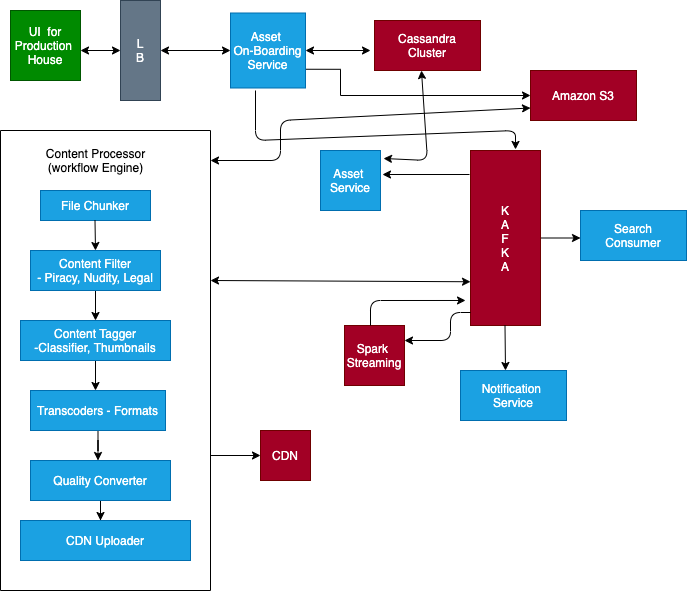

The diagram above was exported from draw.io. Its source (the exported page's mxGraphModel, read from the mxfile embedded in the PNG):
<mxGraphModel dx="837" dy="366" grid="1" gridSize="10" guides="1" tooltips="1" connect="1" arrows="1" fold="1" page="1" pageScale="1" pageWidth="827" pageHeight="1169" math="0" shadow="0">
  <root>
    <mxCell id="0" />
    <mxCell id="1" parent="0" />
    <mxCell id="2" value="UI&amp;nbsp; for Production&amp;nbsp;&lt;br&gt;House" style="whiteSpace=wrap;html=1;aspect=fixed;fillColor=#008a00;strokeColor=#005700;fontColor=#ffffff;" parent="1" vertex="1">
      <mxGeometry x="50" y="60" width="70" height="70" as="geometry" />
    </mxCell>
    <mxCell id="5" value="L&lt;br&gt;B" style="rounded=0;whiteSpace=wrap;html=1;fillColor=#647687;strokeColor=#314354;fontColor=#ffffff;" parent="1" vertex="1">
      <mxGeometry x="160" y="50" width="40" height="100" as="geometry" />
    </mxCell>
    <mxCell id="6" value="" style="endArrow=classic;startArrow=classic;html=1;entryX=0;entryY=0.5;entryDx=0;entryDy=0;" parent="1" target="5" edge="1">
      <mxGeometry width="50" height="50" relative="1" as="geometry">
        <mxPoint x="120" y="100" as="sourcePoint" />
        <mxPoint x="170" y="50" as="targetPoint" />
      </mxGeometry>
    </mxCell>
    <mxCell id="7" value="" style="endArrow=classic;startArrow=classic;html=1;" parent="1" edge="1">
      <mxGeometry width="50" height="50" relative="1" as="geometry">
        <mxPoint x="200" y="100" as="sourcePoint" />
        <mxPoint x="270" y="100" as="targetPoint" />
      </mxGeometry>
    </mxCell>
    <mxCell id="36" style="edgeStyle=orthogonalEdgeStyle;rounded=0;orthogonalLoop=1;jettySize=auto;html=1;exitX=1;exitY=0.75;exitDx=0;exitDy=0;entryX=0;entryY=0.5;entryDx=0;entryDy=0;" parent="1" source="8" target="35" edge="1">
      <mxGeometry relative="1" as="geometry">
        <Array as="points">
          <mxPoint x="380" y="119" />
          <mxPoint x="380" y="145" />
        </Array>
      </mxGeometry>
    </mxCell>
    <mxCell id="8" value="Asset&amp;nbsp;&lt;br&gt;On-Boarding&lt;br&gt;Service" style="whiteSpace=wrap;html=1;aspect=fixed;fillColor=#1ba1e2;strokeColor=#006EAF;fontColor=#ffffff;" parent="1" vertex="1">
      <mxGeometry x="270" y="62.5" width="75" height="75" as="geometry" />
    </mxCell>
    <mxCell id="10" value="" style="endArrow=classic;startArrow=classic;html=1;" parent="1" edge="1">
      <mxGeometry width="50" height="50" relative="1" as="geometry">
        <mxPoint x="345" y="100" as="sourcePoint" />
        <mxPoint x="410" y="100" as="targetPoint" />
      </mxGeometry>
    </mxCell>
    <mxCell id="12" value="Cassandra&lt;br&gt;Cluster" style="rounded=0;whiteSpace=wrap;html=1;fillColor=#a20025;strokeColor=#6F0000;fontColor=#ffffff;" parent="1" vertex="1">
      <mxGeometry x="414" y="70" width="106" height="50" as="geometry" />
    </mxCell>
    <mxCell id="14" value="File Chunker" style="rounded=0;whiteSpace=wrap;html=1;fillColor=#1ba1e2;strokeColor=#006EAF;fontColor=#ffffff;" parent="1" vertex="1">
      <mxGeometry x="80" y="240" width="110" height="30" as="geometry" />
    </mxCell>
    <mxCell id="18" style="edgeStyle=orthogonalEdgeStyle;rounded=0;orthogonalLoop=1;jettySize=auto;html=1;" parent="1" source="15" edge="1">
      <mxGeometry relative="1" as="geometry">
        <mxPoint x="135" y="370" as="targetPoint" />
      </mxGeometry>
    </mxCell>
    <mxCell id="15" value="Content Filter&lt;br&gt;- Piracy, Nudity, Legal" style="rounded=0;whiteSpace=wrap;html=1;fillColor=#1ba1e2;strokeColor=#006EAF;fontColor=#ffffff;" parent="1" vertex="1">
      <mxGeometry x="70" y="300" width="130" height="40" as="geometry" />
    </mxCell>
    <mxCell id="16" value="" style="endArrow=classic;html=1;" parent="1" edge="1">
      <mxGeometry width="50" height="50" relative="1" as="geometry">
        <mxPoint x="134.5" y="270" as="sourcePoint" />
        <mxPoint x="135" y="300" as="targetPoint" />
      </mxGeometry>
    </mxCell>
    <mxCell id="17" value="Content Processor&lt;br&gt;(workflow Engine)" style="text;html=1;align=center;verticalAlign=middle;resizable=0;points=[];autosize=1;strokeColor=none;" parent="1" vertex="1">
      <mxGeometry x="80" y="195" width="110" height="30" as="geometry" />
    </mxCell>
    <mxCell id="20" style="edgeStyle=orthogonalEdgeStyle;rounded=0;orthogonalLoop=1;jettySize=auto;html=1;" parent="1" source="19" edge="1">
      <mxGeometry relative="1" as="geometry">
        <mxPoint x="135" y="440" as="targetPoint" />
      </mxGeometry>
    </mxCell>
    <mxCell id="19" value="Content Tagger&lt;br&gt;-Classifier, Thumbnails" style="rounded=0;whiteSpace=wrap;html=1;fillColor=#1ba1e2;strokeColor=#006EAF;fontColor=#ffffff;" parent="1" vertex="1">
      <mxGeometry x="60" y="370" width="150" height="40" as="geometry" />
    </mxCell>
    <mxCell id="24" style="edgeStyle=orthogonalEdgeStyle;rounded=0;orthogonalLoop=1;jettySize=auto;html=1;" parent="1" source="21" edge="1">
      <mxGeometry relative="1" as="geometry">
        <mxPoint x="137.5" y="510" as="targetPoint" />
      </mxGeometry>
    </mxCell>
    <mxCell id="21" value="Transcoders - Formats" style="rounded=0;whiteSpace=wrap;html=1;fillColor=#1ba1e2;strokeColor=#006EAF;fontColor=#ffffff;" parent="1" vertex="1">
      <mxGeometry x="70" y="440" width="135" height="40" as="geometry" />
    </mxCell>
    <mxCell id="26" style="edgeStyle=orthogonalEdgeStyle;rounded=0;orthogonalLoop=1;jettySize=auto;html=1;" parent="1" source="25" edge="1">
      <mxGeometry relative="1" as="geometry">
        <mxPoint x="140" y="570" as="targetPoint" />
      </mxGeometry>
    </mxCell>
    <mxCell id="25" value="Quality Converter" style="rounded=0;whiteSpace=wrap;html=1;fillColor=#1ba1e2;strokeColor=#006EAF;fontColor=#ffffff;" parent="1" vertex="1">
      <mxGeometry x="70" y="510" width="140" height="40" as="geometry" />
    </mxCell>
    <mxCell id="27" value="CDN Uploader" style="rounded=0;whiteSpace=wrap;html=1;fillColor=#1ba1e2;strokeColor=#006EAF;fontColor=#ffffff;" parent="1" vertex="1">
      <mxGeometry x="60" y="570" width="170" height="40" as="geometry" />
    </mxCell>
    <mxCell id="30" value="" style="endArrow=none;html=1;" parent="1" edge="1">
      <mxGeometry width="50" height="50" relative="1" as="geometry">
        <mxPoint x="40" y="640" as="sourcePoint" />
        <mxPoint x="40" y="180" as="targetPoint" />
      </mxGeometry>
    </mxCell>
    <mxCell id="32" value="" style="endArrow=none;html=1;" parent="1" edge="1">
      <mxGeometry width="50" height="50" relative="1" as="geometry">
        <mxPoint x="40" y="640" as="sourcePoint" />
        <mxPoint x="250" y="640" as="targetPoint" />
      </mxGeometry>
    </mxCell>
    <mxCell id="33" value="" style="endArrow=none;html=1;" parent="1" edge="1">
      <mxGeometry width="50" height="50" relative="1" as="geometry">
        <mxPoint x="250" y="640" as="sourcePoint" />
        <mxPoint x="250" y="180" as="targetPoint" />
      </mxGeometry>
    </mxCell>
    <mxCell id="34" value="" style="endArrow=none;html=1;" parent="1" edge="1">
      <mxGeometry width="50" height="50" relative="1" as="geometry">
        <mxPoint x="40" y="180" as="sourcePoint" />
        <mxPoint x="250" y="180" as="targetPoint" />
      </mxGeometry>
    </mxCell>
    <mxCell id="35" value="Amazon S3" style="rounded=0;whiteSpace=wrap;html=1;fillColor=#a20025;strokeColor=#6F0000;fontColor=#ffffff;" parent="1" vertex="1">
      <mxGeometry x="570" y="120" width="106" height="50" as="geometry" />
    </mxCell>
    <mxCell id="37" value="Asset&amp;nbsp;&lt;br&gt;Service" style="whiteSpace=wrap;html=1;aspect=fixed;fillColor=#1ba1e2;strokeColor=#006EAF;fontColor=#ffffff;" parent="1" vertex="1">
      <mxGeometry x="360" y="200" width="60" height="60" as="geometry" />
    </mxCell>
    <mxCell id="40" style="edgeStyle=orthogonalEdgeStyle;rounded=0;orthogonalLoop=1;jettySize=auto;html=1;" parent="1" source="38" edge="1">
      <mxGeometry relative="1" as="geometry">
        <mxPoint x="620" y="287.5" as="targetPoint" />
      </mxGeometry>
    </mxCell>
    <mxCell id="38" value="K&lt;br&gt;A&lt;br&gt;F&lt;br&gt;K&lt;br&gt;A" style="rounded=0;whiteSpace=wrap;html=1;fillColor=#a20025;strokeColor=#6F0000;fontColor=#ffffff;" parent="1" vertex="1">
      <mxGeometry x="510" y="200" width="70" height="175" as="geometry" />
    </mxCell>
    <mxCell id="41" value="Search&lt;br&gt;Consumer" style="rounded=0;whiteSpace=wrap;html=1;fillColor=#1ba1e2;strokeColor=#006EAF;fontColor=#ffffff;" parent="1" vertex="1">
      <mxGeometry x="620" y="260" width="106" height="50" as="geometry" />
    </mxCell>
    <mxCell id="42" value="" style="endArrow=classic;html=1;" parent="1" edge="1">
      <mxGeometry width="50" height="50" relative="1" as="geometry">
        <mxPoint x="544.5" y="375" as="sourcePoint" />
        <mxPoint x="545" y="420" as="targetPoint" />
      </mxGeometry>
    </mxCell>
    <mxCell id="43" value="Notification&amp;nbsp;&lt;br&gt;Service" style="rounded=0;whiteSpace=wrap;html=1;fillColor=#1ba1e2;strokeColor=#006EAF;fontColor=#ffffff;" parent="1" vertex="1">
      <mxGeometry x="500" y="420" width="106" height="50" as="geometry" />
    </mxCell>
    <mxCell id="44" value="" style="endArrow=classic;startArrow=classic;html=1;entryX=0;entryY=0.75;entryDx=0;entryDy=0;" parent="1" target="38" edge="1">
      <mxGeometry width="50" height="50" relative="1" as="geometry">
        <mxPoint x="250" y="330" as="sourcePoint" />
        <mxPoint x="370" y="340" as="targetPoint" />
      </mxGeometry>
    </mxCell>
    <mxCell id="45" value="Spark&amp;nbsp;&lt;br&gt;Streaming" style="whiteSpace=wrap;html=1;aspect=fixed;fillColor=#a20025;strokeColor=#6F0000;fontColor=#ffffff;" parent="1" vertex="1">
      <mxGeometry x="384" y="375" width="60" height="60" as="geometry" />
    </mxCell>
    <mxCell id="46" value="CDN" style="whiteSpace=wrap;html=1;aspect=fixed;fillColor=#a20025;strokeColor=#6F0000;fontColor=#ffffff;" parent="1" vertex="1">
      <mxGeometry x="300" y="480" width="50" height="50" as="geometry" />
    </mxCell>
    <mxCell id="47" value="" style="endArrow=classic;html=1;" parent="1" edge="1">
      <mxGeometry width="50" height="50" relative="1" as="geometry">
        <mxPoint x="250" y="505" as="sourcePoint" />
        <mxPoint x="300" y="505" as="targetPoint" />
      </mxGeometry>
    </mxCell>
    <mxCell id="48" value="" style="endArrow=classic;html=1;entryX=1;entryY=0.25;entryDx=0;entryDy=0;" edge="1" parent="1" target="45">
      <mxGeometry width="50" height="50" relative="1" as="geometry">
        <mxPoint x="510" y="362" as="sourcePoint" />
        <mxPoint x="540" y="340" as="targetPoint" />
        <Array as="points">
          <mxPoint x="490" y="362" />
          <mxPoint x="490" y="390" />
        </Array>
      </mxGeometry>
    </mxCell>
    <mxCell id="49" value="" style="endArrow=classic;html=1;entryX=-0.071;entryY=0.857;entryDx=0;entryDy=0;entryPerimeter=0;" edge="1" parent="1" target="38">
      <mxGeometry width="50" height="50" relative="1" as="geometry">
        <mxPoint x="410" y="375" as="sourcePoint" />
        <mxPoint x="460" y="325" as="targetPoint" />
        <Array as="points">
          <mxPoint x="410" y="350" />
        </Array>
      </mxGeometry>
    </mxCell>
    <mxCell id="50" value="" style="endArrow=classic;html=1;entryX=1.033;entryY=0.4;entryDx=0;entryDy=0;entryPerimeter=0;" edge="1" parent="1" target="37">
      <mxGeometry width="50" height="50" relative="1" as="geometry">
        <mxPoint x="509" y="224" as="sourcePoint" />
        <mxPoint x="500" y="190" as="targetPoint" />
      </mxGeometry>
    </mxCell>
    <mxCell id="51" value="" style="endArrow=classic;startArrow=classic;html=1;exitX=1.05;exitY=0.133;exitDx=0;exitDy=0;entryX=0.443;entryY=1;entryDx=0;entryDy=0;entryPerimeter=0;exitPerimeter=0;" edge="1" parent="1" source="37" target="12">
      <mxGeometry width="50" height="50" relative="1" as="geometry">
        <mxPoint x="430" y="210" as="sourcePoint" />
        <mxPoint x="480" y="160" as="targetPoint" />
        <Array as="points">
          <mxPoint x="467" y="210" />
        </Array>
      </mxGeometry>
    </mxCell>
    <mxCell id="52" value="" style="endArrow=classic;startArrow=classic;html=1;entryX=0;entryY=0.75;entryDx=0;entryDy=0;" edge="1" parent="1" target="35">
      <mxGeometry width="50" height="50" relative="1" as="geometry">
        <mxPoint x="250" y="210" as="sourcePoint" />
        <mxPoint x="350" y="160" as="targetPoint" />
        <Array as="points">
          <mxPoint x="320" y="210" />
          <mxPoint x="320" y="170" />
        </Array>
      </mxGeometry>
    </mxCell>
    <mxCell id="53" value="" style="endArrow=classic;html=1;entryX=0.643;entryY=-0.006;entryDx=0;entryDy=0;entryPerimeter=0;" edge="1" parent="1" target="38">
      <mxGeometry width="50" height="50" relative="1" as="geometry">
        <mxPoint x="295" y="140" as="sourcePoint" />
        <mxPoint x="345" y="130" as="targetPoint" />
        <Array as="points">
          <mxPoint x="295" y="190" />
          <mxPoint x="555" y="180" />
        </Array>
      </mxGeometry>
    </mxCell>
  </root>
</mxGraphModel>